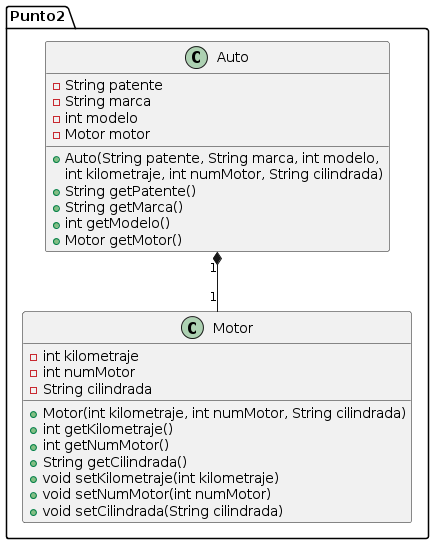

The diagram above was rendered by PlantUML. Its source (embedded in the PNG):
@startuml
package Punto2 {
    class Auto {
        - String patente
        - String marca
        - int modelo
        - Motor motor
        + Auto(String patente, String marca, int modelo,
 int kilometraje, int numMotor, String cilindrada)
        + String getPatente()
        + String getMarca()
        + int getModelo()
        + Motor getMotor()
    }

    class Motor {
        - int kilometraje
        - int numMotor
        - String cilindrada
        + Motor(int kilometraje, int numMotor, String cilindrada)
        + int getKilometraje()
        + int getNumMotor()
        + String getCilindrada()
        + void setKilometraje(int kilometraje)
        + void setNumMotor(int numMotor)
        + void setCilindrada(String cilindrada)
    }

    Auto "1" *-- "1" Motor
}
@enduml